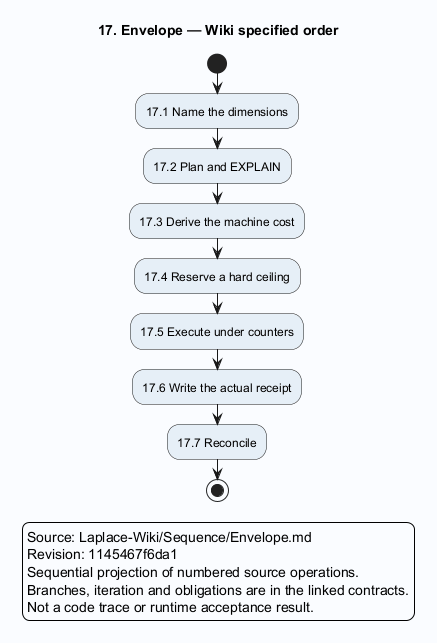

The diagram above was rendered by PlantUML. Its source (embedded in the PNG):
@startuml
skinparam backgroundColor #FAFCFF
skinparam shadowing false
skinparam defaultFontName SansSerif
skinparam activityBackgroundColor #E6EFF7
title 17. Envelope — Wiki specified order
start
:17.1 Name the dimensions;
:17.2 Plan and EXPLAIN;
:17.3 Derive the machine cost;
:17.4 Reserve a hard ceiling;
:17.5 Execute under counters;
:17.6 Write the actual receipt;
:17.7 Reconcile;
stop
legend
Source: Laplace-Wiki/Sequence/Envelope.md
Revision: 1145467f6da1
Sequential projection of numbered source operations.
Branches, iteration and obligations are in the linked contracts.
Not a code trace or runtime acceptance result.
endlegend
@enduml